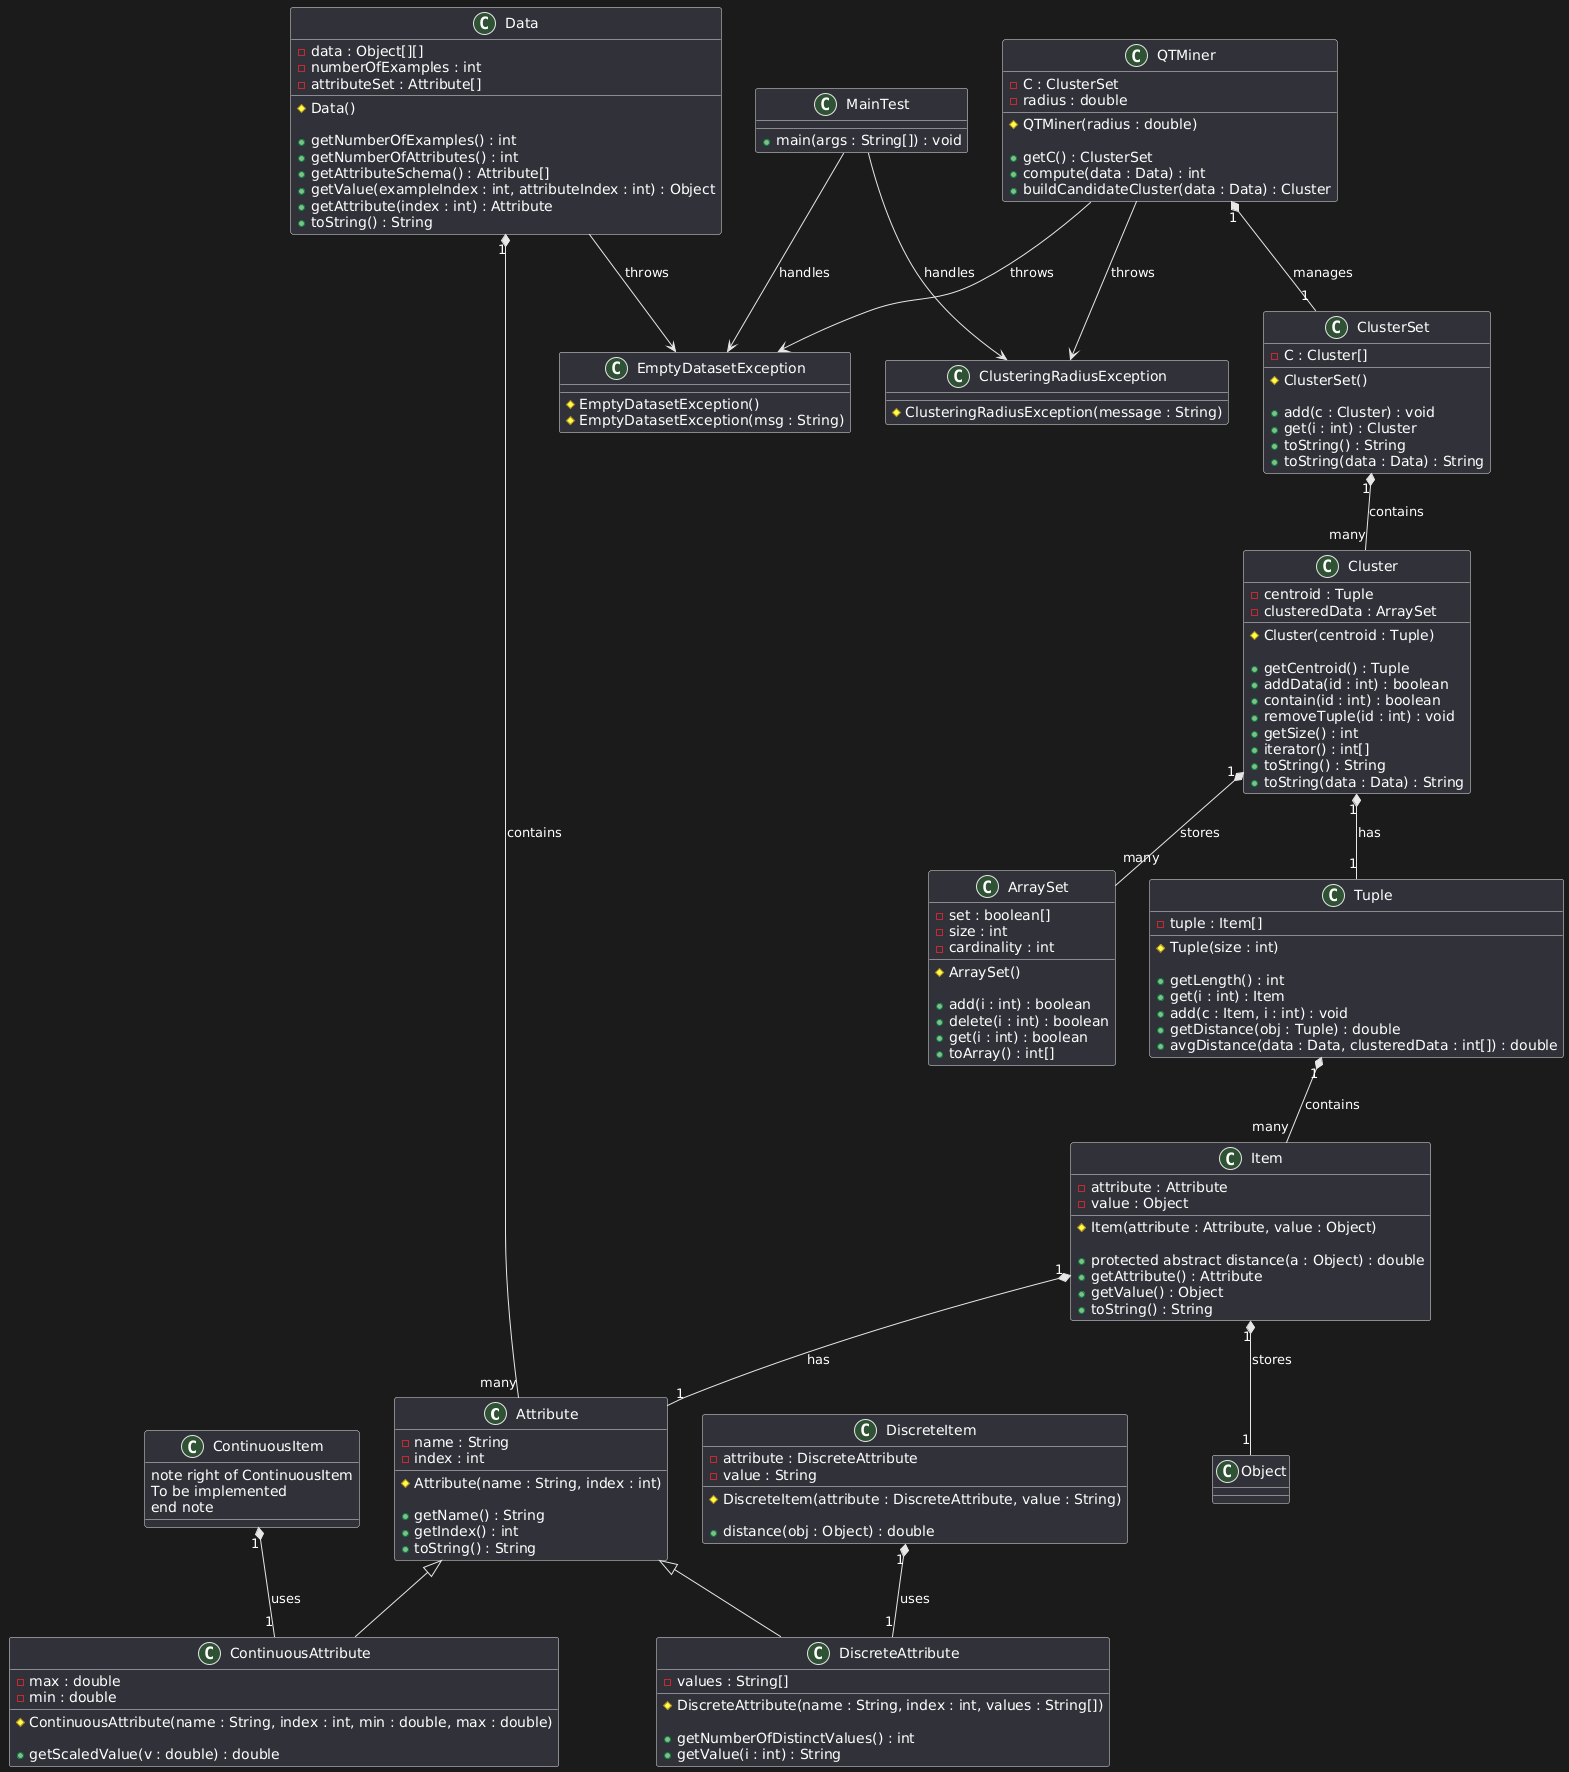

The diagram above was rendered by PlantUML. Its source (embedded in the PNG):
@startuml
class Attribute {
  - name : String
  - index : int

  # Attribute(name : String, index : int)
  
  + getName() : String
  + getIndex() : int
  + toString() : String
}

class ContinuousAttribute {
  - max : double
  - min : double
  
  # ContinuousAttribute(name : String, index : int, min : double, max : double)

  + getScaledValue(v : double) : double
}

class ContinuousItem {
  note right of ContinuousItem
  To be implemented
end note
}

class Data {
  - data : Object[][]
  - numberOfExamples : int
  - attributeSet : Attribute[]

  # Data()

  + getNumberOfExamples() : int
  + getNumberOfAttributes() : int
  + getAttributeSchema() : Attribute[]
  + getValue(exampleIndex : int, attributeIndex : int) : Object
  + getAttribute(index : int) : Attribute
  + toString() : String
}

class DiscreteAttribute {
  - values : String[]

  # DiscreteAttribute(name : String, index : int, values : String[])

  + getNumberOfDistinctValues() : int
  + getValue(i : int) : String
}

class DiscreteItem {
  - attribute : DiscreteAttribute
  - value : String
  
  # DiscreteItem(attribute : DiscreteAttribute, value : String)

  + distance(obj : Object) : double
}

class Item {
  - attribute : Attribute
  - value : Object

  # Item(attribute : Attribute, value : Object)

  + protected abstract distance(a : Object) : double
  + getAttribute() : Attribute
  + getValue() : Object
  + toString() : String
}

class Tuple {
  - tuple : Item[]

  # Tuple(size : int)

  + getLength() : int
  + get(i : int) : Item
  + add(c : Item, i : int) : void
  + getDistance(obj : Tuple) : double
  + avgDistance(data : Data, clusteredData : int[]) : double
}

class Cluster {
  - centroid : Tuple
  - clusteredData : ArraySet

  # Cluster(centroid : Tuple)

  + getCentroid() : Tuple
  + addData(id : int) : boolean
  + contain(id : int) : boolean
  + removeTuple(id : int) : void
  + getSize() : int
  + iterator() : int[]
  + toString() : String
  + toString(data : Data) : String
}

class ClusterSet {
  - C : Cluster[]

  # ClusterSet()

  + add(c : Cluster) : void
  + get(i : int) : Cluster
  + toString() : String
  + toString(data : Data) : String
}

class QTMiner {
  - C : ClusterSet
  - radius : double

  # QTMiner(radius : double)

  + getC() : ClusterSet
  + compute(data : Data) : int
  + buildCandidateCluster(data : Data) : Cluster
}

class ArraySet {
  - set : boolean[]
  - size : int
  - cardinality : int

  # ArraySet()

  + add(i : int) : boolean
  + delete(i : int) : boolean
  + get(i : int) : boolean
  + toArray() : int[]
}

class ClusteringRadiusException {
  # ClusteringRadiusException(message : String)
}

class EmptyDatasetException {
  # EmptyDatasetException()
  # EmptyDatasetException(msg : String)
}

class MainTest {
  + main(args : String[]) : void
}

Data "1" *-- "many" Attribute : contains
DiscreteItem "1" *-- "1" DiscreteAttribute : uses
Item "1" *-- "1" Attribute : has
Item "1" *-- "1" Object : stores
Tuple "1" *-- "many" Item : contains
Cluster "1" *-- "1" Tuple : has
Cluster "1" *-- "many" ArraySet : stores
QTMiner "1" *-- "1" ClusterSet : manages
ClusterSet "1" *-- "many" Cluster : contains

Attribute <|-- ContinuousAttribute
Attribute <|-- DiscreteAttribute

ContinuousItem "1" *-- "1" ContinuousAttribute : uses

Data --> EmptyDatasetException : throws
QTMiner --> EmptyDatasetException : throws
QTMiner --> ClusteringRadiusException : throws
MainTest --> EmptyDatasetException : handles
MainTest --> ClusteringRadiusException : handles
@enduml